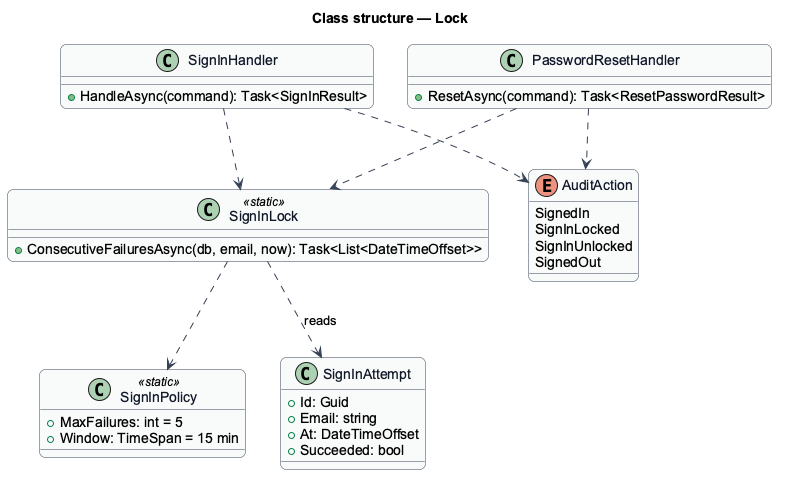

The diagram above was rendered by PlantUML. Its source (embedded in the PNG):
@startuml
skinparam backgroundColor #FFFFFF
skinparam shadowing false
skinparam roundcorner 12
skinparam defaultFontName Arial
skinparam ArrowColor #344054
skinparam class {
  BorderColor #344054
  FontColor #101828
  BackgroundColor #F9FAFB
}
title Class structure — Lock
class SignInPolicy <<static>> {
  +MaxFailures: int = 5
  +Window: TimeSpan = 15 min
}
class SignInLock <<static>> {
  +ConsecutiveFailuresAsync(db, email, now): Task<List<DateTimeOffset>>
}
class SignInAttempt {
  +Id: Guid
  +Email: string
  +At: DateTimeOffset
  +Succeeded: bool
}
class SignInHandler {
  +HandleAsync(command): Task<SignInResult>
}
class PasswordResetHandler {
  +ResetAsync(command): Task<ResetPasswordResult>
}
enum AuditAction {
  SignedIn
  SignInLocked
  SignInUnlocked
  SignedOut
}
SignInLock ..> SignInAttempt : reads
SignInLock ..> SignInPolicy
SignInHandler ..> SignInLock
PasswordResetHandler ..> SignInLock
SignInHandler ..> AuditAction
PasswordResetHandler ..> AuditAction
@enduml